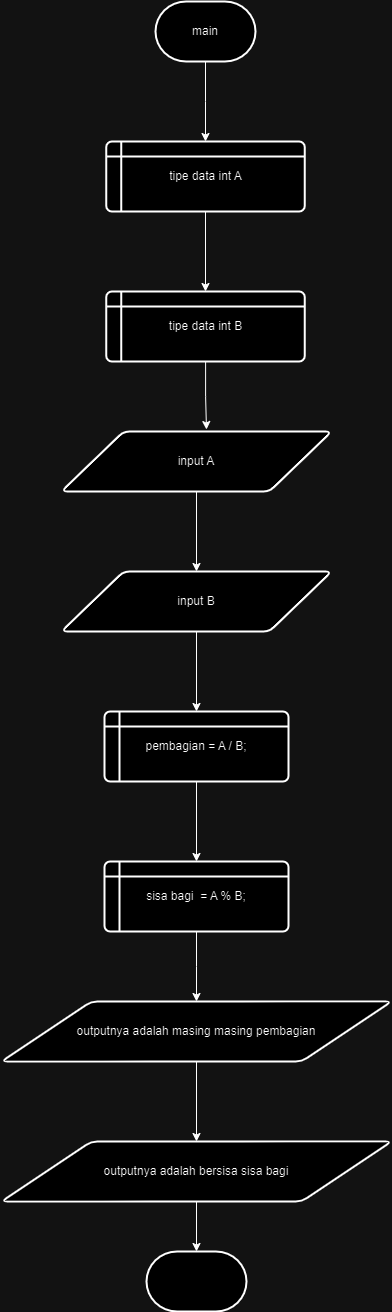

The diagram above was exported from draw.io. Its source (the exported page's mxGraphModel, read from the mxfile embedded in the PNG):
<mxGraphModel dx="795" dy="424" grid="1" gridSize="10" guides="1" tooltips="1" connect="1" arrows="1" fold="1" page="1" pageScale="1" pageWidth="827" pageHeight="1169" math="0" shadow="0">
  <root>
    <mxCell id="0" />
    <mxCell id="1" parent="0" />
    <mxCell id="UZP17sVP0W__svMQLsEH-2" style="edgeStyle=orthogonalEdgeStyle;rounded=0;orthogonalLoop=1;jettySize=auto;html=1;" edge="1" parent="1" source="UZP17sVP0W__svMQLsEH-1">
      <mxGeometry relative="1" as="geometry">
        <mxPoint x="364" y="170" as="targetPoint" />
      </mxGeometry>
    </mxCell>
    <mxCell id="UZP17sVP0W__svMQLsEH-1" value="main" style="strokeWidth=2;html=1;shape=mxgraph.flowchart.terminator;whiteSpace=wrap;" vertex="1" parent="1">
      <mxGeometry x="314" y="30" width="100" height="60" as="geometry" />
    </mxCell>
    <mxCell id="UZP17sVP0W__svMQLsEH-5" value="" style="edgeStyle=orthogonalEdgeStyle;rounded=0;orthogonalLoop=1;jettySize=auto;html=1;" edge="1" parent="1" source="UZP17sVP0W__svMQLsEH-3" target="UZP17sVP0W__svMQLsEH-4">
      <mxGeometry relative="1" as="geometry" />
    </mxCell>
    <mxCell id="UZP17sVP0W__svMQLsEH-3" value="tipe data int A" style="shape=internalStorage;whiteSpace=wrap;html=1;dx=15;dy=15;rounded=1;arcSize=8;strokeWidth=2;" vertex="1" parent="1">
      <mxGeometry x="264.75" y="170" width="198.5" height="70" as="geometry" />
    </mxCell>
    <mxCell id="UZP17sVP0W__svMQLsEH-4" value="tipe data int B" style="shape=internalStorage;whiteSpace=wrap;html=1;dx=15;dy=15;rounded=1;arcSize=8;strokeWidth=2;" vertex="1" parent="1">
      <mxGeometry x="264.75" y="320" width="198.5" height="70" as="geometry" />
    </mxCell>
    <mxCell id="UZP17sVP0W__svMQLsEH-10" value="" style="edgeStyle=orthogonalEdgeStyle;rounded=0;orthogonalLoop=1;jettySize=auto;html=1;" edge="1" parent="1" source="UZP17sVP0W__svMQLsEH-6" target="UZP17sVP0W__svMQLsEH-9">
      <mxGeometry relative="1" as="geometry" />
    </mxCell>
    <mxCell id="UZP17sVP0W__svMQLsEH-6" value="input A" style="shape=parallelogram;html=1;strokeWidth=2;perimeter=parallelogramPerimeter;whiteSpace=wrap;rounded=1;arcSize=12;size=0.23;" vertex="1" parent="1">
      <mxGeometry x="220" y="460" width="270" height="60" as="geometry" />
    </mxCell>
    <mxCell id="UZP17sVP0W__svMQLsEH-7" style="edgeStyle=orthogonalEdgeStyle;rounded=0;orthogonalLoop=1;jettySize=auto;html=1;entryX=0.537;entryY=-0.033;entryDx=0;entryDy=0;entryPerimeter=0;" edge="1" parent="1" source="UZP17sVP0W__svMQLsEH-4" target="UZP17sVP0W__svMQLsEH-6">
      <mxGeometry relative="1" as="geometry" />
    </mxCell>
    <mxCell id="UZP17sVP0W__svMQLsEH-12" style="edgeStyle=orthogonalEdgeStyle;rounded=0;orthogonalLoop=1;jettySize=auto;html=1;" edge="1" parent="1" source="UZP17sVP0W__svMQLsEH-9" target="UZP17sVP0W__svMQLsEH-11">
      <mxGeometry relative="1" as="geometry" />
    </mxCell>
    <mxCell id="UZP17sVP0W__svMQLsEH-9" value="input B" style="shape=parallelogram;html=1;strokeWidth=2;perimeter=parallelogramPerimeter;whiteSpace=wrap;rounded=1;arcSize=12;size=0.23;" vertex="1" parent="1">
      <mxGeometry x="220" y="600" width="270" height="60" as="geometry" />
    </mxCell>
    <mxCell id="UZP17sVP0W__svMQLsEH-14" value="" style="edgeStyle=orthogonalEdgeStyle;rounded=0;orthogonalLoop=1;jettySize=auto;html=1;" edge="1" parent="1" source="UZP17sVP0W__svMQLsEH-11" target="UZP17sVP0W__svMQLsEH-13">
      <mxGeometry relative="1" as="geometry" />
    </mxCell>
    <mxCell id="UZP17sVP0W__svMQLsEH-11" value="pembagian = A / B;" style="shape=internalStorage;whiteSpace=wrap;html=1;dx=15;dy=15;rounded=1;arcSize=8;strokeWidth=2;" vertex="1" parent="1">
      <mxGeometry x="263" y="740" width="184" height="70" as="geometry" />
    </mxCell>
    <mxCell id="UZP17sVP0W__svMQLsEH-21" style="edgeStyle=orthogonalEdgeStyle;rounded=0;orthogonalLoop=1;jettySize=auto;html=1;" edge="1" parent="1" source="UZP17sVP0W__svMQLsEH-13">
      <mxGeometry relative="1" as="geometry">
        <mxPoint x="355" y="1030" as="targetPoint" />
      </mxGeometry>
    </mxCell>
    <mxCell id="UZP17sVP0W__svMQLsEH-13" value="sisa bagi&amp;nbsp; = A % B;" style="shape=internalStorage;whiteSpace=wrap;html=1;dx=15;dy=15;rounded=1;arcSize=8;strokeWidth=2;" vertex="1" parent="1">
      <mxGeometry x="263" y="890" width="184" height="70" as="geometry" />
    </mxCell>
    <mxCell id="UZP17sVP0W__svMQLsEH-23" value="" style="edgeStyle=orthogonalEdgeStyle;rounded=0;orthogonalLoop=1;jettySize=auto;html=1;" edge="1" parent="1" source="UZP17sVP0W__svMQLsEH-17" target="UZP17sVP0W__svMQLsEH-22">
      <mxGeometry relative="1" as="geometry" />
    </mxCell>
    <mxCell id="UZP17sVP0W__svMQLsEH-17" value="outputnya adalah masing masing pembagian" style="shape=parallelogram;html=1;strokeWidth=2;perimeter=parallelogramPerimeter;whiteSpace=wrap;rounded=1;arcSize=12;size=0.23;" vertex="1" parent="1">
      <mxGeometry x="160" y="1030" width="390" height="60" as="geometry" />
    </mxCell>
    <mxCell id="UZP17sVP0W__svMQLsEH-22" value="outputnya adalah bersisa sisa bagi" style="shape=parallelogram;html=1;strokeWidth=2;perimeter=parallelogramPerimeter;whiteSpace=wrap;rounded=1;arcSize=12;size=0.23;" vertex="1" parent="1">
      <mxGeometry x="160" y="1170" width="390" height="60" as="geometry" />
    </mxCell>
    <mxCell id="UZP17sVP0W__svMQLsEH-24" value="" style="strokeWidth=2;html=1;shape=mxgraph.flowchart.terminator;whiteSpace=wrap;" vertex="1" parent="1">
      <mxGeometry x="305" y="1280" width="100" height="60" as="geometry" />
    </mxCell>
    <mxCell id="UZP17sVP0W__svMQLsEH-25" style="edgeStyle=orthogonalEdgeStyle;rounded=0;orthogonalLoop=1;jettySize=auto;html=1;entryX=0.5;entryY=0;entryDx=0;entryDy=0;entryPerimeter=0;" edge="1" parent="1" source="UZP17sVP0W__svMQLsEH-22" target="UZP17sVP0W__svMQLsEH-24">
      <mxGeometry relative="1" as="geometry" />
    </mxCell>
  </root>
</mxGraphModel>